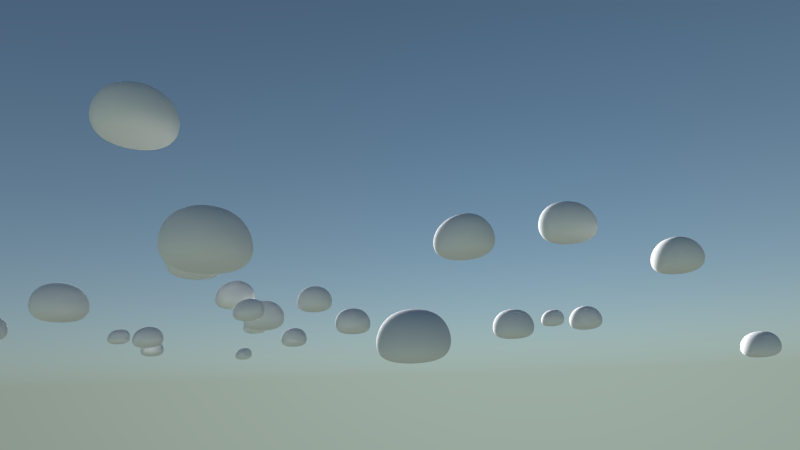 # Source: 17.blend  (saved by Blender 2.70.0; exported with 4.5.12 LTS)
import bpy
from mathutils import Matrix  # noqa: F401  (used for matrix-valued properties, if any)

bpy.ops.wm.read_factory_settings(use_empty=True)
scene = bpy.context.scene
scene.name = 'Scene'

# ---- collections
col_collection_1 = bpy.data.collections.new('Collection 1'); scene.collection.children.link(col_collection_1)
col_collection_2 = bpy.data.collections.new('Collection 2'); scene.collection.children.link(col_collection_2)
col_group = bpy.data.collections.new('Group')  # instanced only; not linked into the scene

# ---- materials (node trees are filled in below, after node groups)
mat_material_001 = bpy.data.materials.new('Material.001')
mat_material_001.alpha_threshold = 0.0
mat_material_001.use_transparent_shadow = False
mat_material_001.roughness = 0.5
mat_material_001.line_color = (0.0, 0.0, 0.0, 1.0)

# ---- material node trees

# ---- world
world_world = bpy.data.worlds.new('World'); scene.world = world_world
world_world.use_nodes = True; world_world.node_tree.nodes.clear()
_N = world_world.node_tree.nodes; _L = world_world.node_tree.links
n0 = _N.new('ShaderNodeOutputWorld'); n0.name = 'World Output'; n0.location = (300, 300)
n1 = _N.new('ShaderNodeBackground'); n1.name = 'Background'; n1.location = (10, 300)
n1.inputs[1].default_value = 2.0
n2 = _N.new('ShaderNodeTexSky'); n2.name = 'Sky Texture'; n2.location = (-190, 300)
n2.sky_type = 'HOSEK_WILKIE'
n2.sun_direction = (-0.9394, 0.0101, 0.3427)
n2.turbidity = 1.0
n2.sun_elevation = 1.571
_L.new(n1.outputs[0], n0.inputs[0])
_L.new(n2.outputs[0], n1.inputs[0])
n0.is_active_output = True
world_world.color = (0.5705, 0.5705, 0.5705)
world_world.use_sun_shadow = False
world_world.sun_shadow_jitter_overblur = 0.0
world_world.cycles.sampling_method = 'MANUAL'
world_world.cycles.sample_map_resolution = 256

# ---- cameras
cam_camera = bpy.data.cameras.new('Camera')
cam_camera.passepartout_alpha = 0.7883
cam_camera.clip_end = 100.0
cam_camera.lens = 24.0
cam_camera.sensor_width = 32.0
cam_camera.sensor_height = 18.0
cam_camera.ortho_scale = 7.314
cam_camera.dof.focus_distance = 0.0
cam_camera.dof.aperture_fstop = 128.0

# ---- lights
light_sun = bpy.data.lights.new('Sun', 'SUN')
light_sun.transmission_factor = 0.0
light_sun.angle = 0.1993
light_sun.shadow_buffer_clip_start = 0.5
light_sun.shadow_soft_size = 0.1
light_sun.shadow_cascade_max_distance = 1000.0
light_sun.cycles.use_multiple_importance_sampling = False

# ---- meshes
me_cube = bpy.data.meshes.new('Cube')
me_cube.from_pydata([(-3.624, -3.624, -1.772), (-3.624, 3.624, -1.772), (3.624, 3.624, -1.772), (3.624, -3.624, -1.772), (-3.624, -3.624, 1.772), (-3.624, 3.624, 1.772), (3.624, 3.624, 1.772), (3.624, -3.624, 1.772)], [], [(4, 5, 1, 0), (5, 6, 2, 1), (6, 7, 3, 2), (7, 4, 0, 3), (0, 1, 2, 3), (7, 6, 5, 4)])
me_cube.polygons.foreach_set('use_smooth', [True] * 6)
me_cube.materials.append(mat_material_001)
me_cube.use_remesh_preserve_volume = False
me_cube.use_remesh_preserve_attributes = False
me_cube.use_mirror_vertex_groups = False
me_cube.update()
lat_lattice = bpy.data.lattices.new('Lattice')
lat_lattice.points_u = 5
lat_lattice.points_v = 5
lat_lattice.points_w = 4
lat_lattice.points.foreach_set('co_deform', [-0.5, -0.5, -0.2103, -0.25, -0.5, -0.2103, 0.0, -0.5, -0.2103, 0.25, -0.5, -0.2103, 0.5, -0.5, -0.2103, -0.5, -0.25, -0.2103, -0.25, -0.25, -0.2103, 0.0, -0.25, -0.2103, 0.25, -0.25, -0.2103, 0.5, -0.25, -0.2103, -0.5, 0.0, -0.2103, -0.25, 0.0, -0.2103, 0.0, 0.0, -0.2103, 0.25, 0.0, -0.2103, 0.5, 0.0, -0.2103, -0.5, 0.25, -0.2103, -0.25, 0.25, -0.2103, 0.0, 0.25, -0.2103, 0.25, 0.25, -0.2103, 0.5, 0.25, -0.2103, -0.5, 0.5, -0.2103, -0.25, 0.5, -0.2103, 0.0, 0.5, -0.2103, 0.25, 0.5, -0.2103, 0.5, 0.5, -0.2103, -0.5, -0.5, -0.1667, -0.25, -0.5, -0.1667, 0.0, -0.5, -0.1667, 0.25, -0.5, -0.1667, 0.5, -0.5, -0.1667, -0.5, -0.25, -0.1667, -0.25, -0.25, -0.1667, 0.0, -0.25, -0.1667, 0.25, -0.25, -0.1667, 0.5, -0.25, -0.1667, -0.5, 0.0, -0.1667, -0.25, 0.0, -0.1667, 0.0, 0.0, -0.1667, 0.25, 0.0, -0.1667, 0.5, 0.0, -0.1667, -0.5, 0.25, -0.1667, -0.25, 0.25, -0.1667, 0.0, 0.25, -0.1667, 0.25, 0.25, -0.1667, 0.5, 0.25, -0.1667, -0.5, 0.5, -0.1667, -0.25, 0.5, -0.1667, 0.0, 0.5, -0.1667, 0.25, 0.5, -0.1667, 0.5, 0.5, -0.1667, -0.5, -0.5, 0.1667, -0.25, -0.5, 0.1667, 0.0, -0.5, 0.1667, 0.25, -0.5, 0.1667, 0.5, -0.5, 0.1667, -0.5, -0.25, 0.1667, -0.25, -0.25, 0.1667, 0.0, -0.25, 0.1667, 0.25, -0.25, 0.1667, 0.5, -0.25, 0.1667, -0.5, 0.0, 0.1667, -0.25, 0.0, 0.1667, 0.0, 0.0, 0.1667, 0.25, 0.0, 0.1667, 0.5, 0.0, 0.1667, -0.5, 0.25, 0.1667, -0.25, 0.25, 0.1667, 0.0, 0.25, 0.1667, 0.25, 0.25, 0.1667, 0.5, 0.25, 0.1667, -0.5, 0.5, 0.1667, -0.25, 0.5, 0.1667, 0.0, 0.5, 0.1667, 0.25, 0.5, 0.1667, 0.5, 0.5, 0.1667, -0.5, -0.5, 0.5, -0.25, -0.5, 0.5, 0.0, -0.5, 0.5, 0.25, -0.5, 0.5, 0.5, -0.5, 0.5, -0.5, -0.25, 0.5, -0.25, -0.25, 0.5, 0.0, -0.25, 0.6503, 0.25, -0.25, 0.7254, 0.5, -0.25, 0.5, -0.554, 0.1511, 0.5841, -0.304, 0.1511, 0.5841, 0.0, 0.0, 0.6002, 0.25, 0.0, 0.6503, 0.6735, 0.3272, 0.6925, -0.554, 0.4011, 0.5841, -0.304, 0.4011, 0.5841, 0.0, 0.25, 0.5, 0.25, 0.25, 0.5, 0.6735, 0.5772, 0.6925, -0.5, 0.5, 0.5, -0.25, 0.5, 0.5, 0.0, 0.5, 0.5, 0.25, 0.5, 0.5, 0.5, 0.5, 0.5])

# ---- objects
ob_lattice = bpy.data.objects.new('Lattice', lat_lattice)
ob_cube = bpy.data.objects.new('Cube', me_cube)
ob_sun = bpy.data.objects.new('Sun', light_sun)
ob_camera = bpy.data.objects.new('Camera', cam_camera)
ob_group_024 = bpy.data.objects.new('Group.024', None)
ob_group_020 = bpy.data.objects.new('Group.020', None)
ob_group_019 = bpy.data.objects.new('Group.019', None)
ob_group_018 = bpy.data.objects.new('Group.018', None)
ob_group_017 = bpy.data.objects.new('Group.017', None)
ob_group_016 = bpy.data.objects.new('Group.016', None)
ob_group_015 = bpy.data.objects.new('Group.015', None)
ob_group_014 = bpy.data.objects.new('Group.014', None)
ob_group_012 = bpy.data.objects.new('Group.012', None)
ob_group_011 = bpy.data.objects.new('Group.011', None)
ob_group_010 = bpy.data.objects.new('Group.010', None)
ob_group_009 = bpy.data.objects.new('Group.009', None)
ob_group_008 = bpy.data.objects.new('Group.008', None)
ob_group_007 = bpy.data.objects.new('Group.007', None)
ob_group_004 = bpy.data.objects.new('Group.004', None)
ob_group_003 = bpy.data.objects.new('Group.003', None)
ob_group_002 = bpy.data.objects.new('Group.002', None)
ob_group_001 = bpy.data.objects.new('Group.001', None)
ob_group = bpy.data.objects.new('Group', None)

# ---- transforms, parenting, visibility, modifiers, constraints
ob_lattice.location = (-0.4785, 3.225, 4.269)
ob_lattice.scale = (10.87, 10.87, 6.085)
ob_lattice.lineart.crease_threshold = 0.0
ob_cube.location = (-1.201, 3.485, 4.171)
ob_cube.rotation_euler = (5.064e-10, 0.08669, 1.168e-08)
ob_cube.scale = (1.535, 1.535, 1.535)
ob_cube.lineart.crease_threshold = 0.0
_m = ob_cube.modifiers.new('Subsurf', 'SUBSURF')
_m.uv_smooth = 'PRESERVE_CORNERS'
_m.levels = 5
_m.render_levels = 5
_m.show_only_control_edges = False
_m = ob_cube.modifiers.new('Displace', 'DISPLACE')
_m.strength = 2.0
_m = ob_cube.modifiers.new('Lattice', 'LATTICE')
_m.object = ob_lattice
_m = ob_cube.modifiers.new('Array', 'ARRAY')
_m.constant_offset_displace = (0.0, 0.0, 0.0)
_m.relative_offset_displace = (-7.081, 1.2, 0.0)
ob_sun.location = (-38.98, 18.26, 9.774)
ob_sun.rotation_euler = (-0.8716, -1.023, 1.576)
ob_sun.lineart.crease_threshold = 0.0
ob_camera.location = (24.35, 7.878, 2.974)
ob_camera.rotation_euler = (1.815, 0.03247, 1.776)
ob_camera.scale = (1.0, 1.0, 1.0)
ob_camera.lock_rotations_4d = False
ob_camera.empty_display_type = 'ARROWS'
ob_camera.color = (0.0, 0.0, 0.0, 0.0)
ob_camera.display_type = 'WIRE'
ob_camera.lineart.crease_threshold = 0.0
ob_group_024.location = (-37.42, 26.16, 0.00116)
ob_group_024.rotation_euler = (0.0, 0.0, 5.078)
ob_group_024.empty_image_offset = (0.0, 0.0)
ob_group_024.show_instancer_for_render = False
ob_group_024.instance_type = 'COLLECTION'
ob_group_024.lineart.crease_threshold = 0.0
ob_group_020.location = (36.79, -38.17, 3.356)
ob_group_020.rotation_euler = (0.0, -0.0, 5.479)
ob_group_020.scale = (0.799, 0.799, 0.799)
ob_group_020.empty_image_offset = (0.0, 0.0)
ob_group_020.show_instancer_for_render = False
ob_group_020.instance_type = 'COLLECTION'
ob_group_020.lineart.crease_threshold = 0.0
ob_group_019.location = (-12.72, -30.97, 3.356)
ob_group_019.rotation_euler = (0.0, -0.0, 5.479)
ob_group_019.scale = (0.799, 0.799, 0.799)
ob_group_019.empty_image_offset = (0.0, 0.0)
ob_group_019.show_instancer_for_render = False
ob_group_019.instance_type = 'COLLECTION'
ob_group_019.lineart.crease_threshold = 0.0
ob_group_018.location = (-36.82, -16.5, 3.356)
ob_group_018.rotation_euler = (0.0, -0.0, 4.193)
ob_group_018.scale = (1.292, 1.292, 1.292)
ob_group_018.empty_image_offset = (0.0, 0.0)
ob_group_018.show_instancer_for_render = False
ob_group_018.instance_type = 'COLLECTION'
ob_group_018.lineart.crease_threshold = 0.0
ob_group_017.location = (-6.973, -3.911, 3.356)
ob_group_017.rotation_euler = (0.0, 0.0, 3.189)
ob_group_017.scale = (1.617, 1.617, 1.617)
ob_group_017.empty_image_offset = (0.0, 0.0)
ob_group_017.show_instancer_for_render = False
ob_group_017.instance_type = 'COLLECTION'
ob_group_017.lineart.crease_threshold = 0.0
ob_group_016.location = (-6.056, -39.08, 3.356)
ob_group_016.rotation_euler = (0.0, -0.0, 4.475)
ob_group_016.empty_image_offset = (0.0, 0.0)
ob_group_016.show_instancer_for_render = False
ob_group_016.instance_type = 'COLLECTION'
ob_group_016.lineart.crease_threshold = 0.0
ob_group_015.location = (-60.37, -46.28, 3.356)
ob_group_015.rotation_euler = (0.0, -0.0, 4.475)
ob_group_015.empty_image_offset = (0.0, 0.0)
ob_group_015.show_instancer_for_render = False
ob_group_015.instance_type = 'COLLECTION'
ob_group_015.lineart.crease_threshold = 0.0
ob_group_014.location = (-61.29, -11.11, 3.356)
ob_group_014.rotation_euler = (0.0, 0.0, 3.189)
ob_group_014.scale = (1.617, 1.617, 1.617)
ob_group_014.empty_image_offset = (0.0, 0.0)
ob_group_014.show_instancer_for_render = False
ob_group_014.instance_type = 'COLLECTION'
ob_group_014.lineart.crease_threshold = 0.0
ob_group_012.location = (-67.04, -38.17, 3.356)
ob_group_012.rotation_euler = (0.0, -0.0, 5.479)
ob_group_012.scale = (0.799, 0.799, 0.799)
ob_group_012.empty_image_offset = (0.0, 0.0)
ob_group_012.show_instancer_for_render = False
ob_group_012.instance_type = 'COLLECTION'
ob_group_012.lineart.crease_threshold = 0.0
ob_group_011.location = (-32.23, -57.08, 3.356)
ob_group_011.rotation_euler = (0.0, -0.0, 5.479)
ob_group_011.scale = (0.799, 0.799, 0.799)
ob_group_011.empty_image_offset = (0.0, 0.0)
ob_group_011.show_instancer_for_render = False
ob_group_011.instance_type = 'COLLECTION'
ob_group_011.lineart.crease_threshold = 0.0
ob_group_010.location = (-56.33, -42.61, 3.356)
ob_group_010.rotation_euler = (0.0, -0.0, 4.193)
ob_group_010.scale = (1.292, 1.292, 1.292)
ob_group_010.empty_image_offset = (0.0, 0.0)
ob_group_010.show_instancer_for_render = False
ob_group_010.instance_type = 'COLLECTION'
ob_group_010.lineart.crease_threshold = 0.0
ob_group_009.location = (-26.48, -30.02, 3.356)
ob_group_009.rotation_euler = (0.0, 0.0, 3.189)
ob_group_009.scale = (1.617, 1.617, 1.617)
ob_group_009.empty_image_offset = (0.0, 0.0)
ob_group_009.show_instancer_for_render = False
ob_group_009.instance_type = 'COLLECTION'
ob_group_009.lineart.crease_threshold = 0.0
ob_group_008.location = (-25.56, -65.19, 3.356)
ob_group_008.rotation_euler = (0.0, -0.0, 4.475)
ob_group_008.empty_image_offset = (0.0, 0.0)
ob_group_008.show_instancer_for_render = False
ob_group_008.instance_type = 'COLLECTION'
ob_group_008.lineart.crease_threshold = 0.0
ob_group_007.location = (16.59, -55.95, 3.356)
ob_group_007.rotation_euler = (0.0, 0.0, 5.078)
ob_group_007.empty_image_offset = (0.0, 0.0)
ob_group_007.show_instancer_for_render = False
ob_group_007.instance_type = 'COLLECTION'
ob_group_007.lineart.crease_threshold = 0.0
ob_group_004.location = (6.503, -53.05, 3.356)
ob_group_004.rotation_euler = (0.0, -0.0, 6.082)
ob_group_004.scale = (0.799, 0.799, 0.799)
ob_group_004.empty_image_offset = (0.0, 0.0)
ob_group_004.show_instancer_for_render = False
ob_group_004.instance_type = 'COLLECTION'
ob_group_004.lineart.crease_threshold = 0.0
ob_group_003.location = (-49.18, -7.445, 3.356)
ob_group_003.rotation_euler = (0.0, 0.0, 4.769)
ob_group_003.scale = (0.799, 0.799, 0.799)
ob_group_003.empty_image_offset = (0.0, 0.0)
ob_group_003.show_instancer_for_render = False
ob_group_003.instance_type = 'COLLECTION'
ob_group_003.lineart.crease_threshold = 0.0
ob_group_002.location = (-58.03, 19.23, 3.356)
ob_group_002.rotation_euler = (0.0, -0.0, 3.483)
ob_group_002.scale = (1.292, 1.292, 1.292)
ob_group_002.empty_image_offset = (0.0, 0.0)
ob_group_002.show_instancer_for_render = False
ob_group_002.instance_type = 'COLLECTION'
ob_group_002.lineart.crease_threshold = 0.0
ob_group_001.location = (-27.49, 17.23, 8.411)
ob_group_001.rotation_euler = (0.0, 0.0, 2.479)
ob_group_001.scale = (1.617, 1.617, 1.617)
ob_group_001.empty_image_offset = (0.0, 0.0)
ob_group_001.show_instancer_for_render = False
ob_group_001.instance_type = 'COLLECTION'
ob_group_001.lineart.crease_threshold = 0.0
ob_group.location = (-49.42, -17.94, 3.356)
ob_group.rotation_euler = (0.0, -0.0, 3.765)
ob_group.empty_image_offset = (0.0, 0.0)
ob_group.show_instancer_for_render = False
ob_group.instance_type = 'COLLECTION'
ob_group.lineart.crease_threshold = 0.0
ob_group_024.instance_collection = col_group
ob_group_020.instance_collection = col_group
ob_group_019.instance_collection = col_group
ob_group_018.instance_collection = col_group
ob_group_017.instance_collection = col_group
ob_group_016.instance_collection = col_group
ob_group_015.instance_collection = col_group
ob_group_014.instance_collection = col_group
ob_group_012.instance_collection = col_group
ob_group_011.instance_collection = col_group
ob_group_010.instance_collection = col_group
ob_group_009.instance_collection = col_group
ob_group_008.instance_collection = col_group
ob_group_007.instance_collection = col_group
ob_group_004.instance_collection = col_group
ob_group_003.instance_collection = col_group
ob_group_002.instance_collection = col_group
ob_group_001.instance_collection = col_group
ob_group.instance_collection = col_group

# ---- collection membership
col_collection_1.objects.link(ob_lattice)
col_collection_1.objects.link(ob_cube)
col_collection_1.objects.link(ob_sun)
col_collection_1.objects.link(ob_camera)
col_collection_2.objects.link(ob_group_024)
col_collection_2.objects.link(ob_group_020)
col_collection_2.objects.link(ob_group_019)
col_collection_2.objects.link(ob_group_018)
col_collection_2.objects.link(ob_group_017)
col_collection_2.objects.link(ob_group_016)
col_collection_2.objects.link(ob_group_015)
col_collection_2.objects.link(ob_group_014)
col_collection_2.objects.link(ob_group_012)
col_collection_2.objects.link(ob_group_011)
col_collection_2.objects.link(ob_group_010)
col_collection_2.objects.link(ob_group_009)
col_collection_2.objects.link(ob_group_008)
col_collection_2.objects.link(ob_group_007)
col_collection_2.objects.link(ob_group_004)
col_collection_2.objects.link(ob_group_003)
col_collection_2.objects.link(ob_group_002)
col_collection_2.objects.link(ob_group_001)
col_collection_2.objects.link(ob_group)
col_group.objects.link(ob_cube)

# ---- scene / render settings (as saved in the file)
scene.camera = ob_camera
scene.frame_start = 1; scene.frame_end = 250; scene.frame_set(1)
scene.render.engine = 'BLENDER_EEVEE_NEXT'
scene.render.image_settings.compression = 90
scene.render.dither_intensity = 0.0
scene.cycles.use_denoising = False
scene.cycles.samples = 10
scene.cycles.sampling_pattern = 'TABULATED_SOBOL'
scene.cycles.light_sampling_threshold = 0.0
scene.cycles.use_adaptive_sampling = False
scene.cycles.use_light_tree = False
scene.cycles.blur_glossy = 0.0
scene.cycles.volume_bounces = 1
scene.cycles.pixel_filter_type = 'GAUSSIAN'
scene.cycles.sample_clamp_indirect = 0.0
scene.view_settings.view_transform = 'Standard'
bpy.context.view_layer.update()

